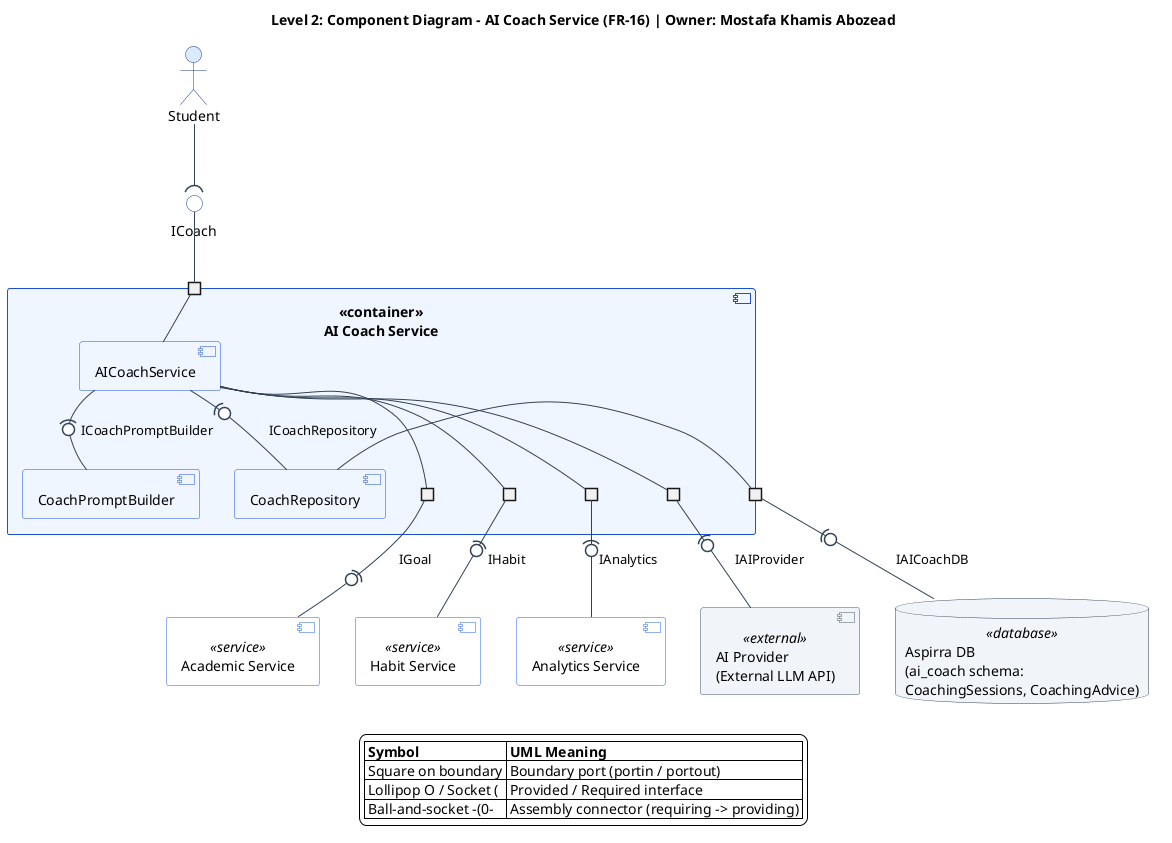

The diagram above was rendered by PlantUML. Its source (embedded in the PNG):
@startuml ai-coach-service-component-diagram
top to bottom direction
skinparam componentStyle uml2
skinparam shadowing false
skinparam defaultFontName Segoe UI
skinparam backgroundColor #FFFFFF
skinparam ArrowColor #334155
skinparam nodesep 35
skinparam ranksep 45
skinparam port {
  BackgroundColor #FFFFFF
  BorderColor #1E3A8A
}
skinparam actor {
  BackgroundColor #DBEAFE
  BorderColor #1E3A8A
}
skinparam component {
  BackgroundColor #EFF6FF
  BorderColor #1D4ED8
  BackgroundColor<<service>> #FFFFFF
  BorderColor<<service>> #2563EB
  BackgroundColor<<external>> #F1F5F9
  BorderColor<<external>> #475569
}
skinparam interface {
  BackgroundColor #FFFFFF
  BorderColor #1E3A8A
}
skinparam database {
  BackgroundColor #F1F5F9
  BorderColor #334155
}

title Level 2: Component Diagram - AI Coach Service (FR-16) | Owner: Mostafa Khamis Abozead

actor "Student" as student
interface "ICoach" as p_icoach

component "<<container>>\nAI Coach Service" as aiCoachContainer {
  portin " " as port_in
  portout " " as port_goal
  portout " " as port_habit
  portout " " as port_analytics
  portout " " as port_ai
  portout " " as port_db

  component "AICoachService" as svc
  component "CoachPromptBuilder" as promptBuilder
  component "CoachRepository" as repo

  port_in -- svc
  svc -(0- promptBuilder : ICoachPromptBuilder
  svc -(0- repo : ICoachRepository

  svc -- port_goal
  svc -- port_habit
  svc -- port_analytics
  svc -- port_ai
  repo -- port_db
}

component "Academic Service" as academicSvc <<service>>
component "Habit Service" as habitSvc <<service>>
component "Analytics Service" as analyticsSvc <<service>>
component "AI Provider\n(External LLM API)" as aiProvider <<external>>
database "Aspirra DB\n(ai_coach schema:\nCoachingSessions, CoachingAdvice)" as db <<database>>

student --( p_icoach
p_icoach -- port_in

port_goal -(0- academicSvc : IGoal
port_habit -(0- habitSvc : IHabit
port_analytics -(0- analyticsSvc : IAnalytics
port_ai -(0- aiProvider : IAIProvider
port_db -(0- db : IAICoachDB

legend bottom
  |= Symbol |= UML Meaning |
  | Square on boundary | Boundary port (portin / portout) |
  | Lollipop O / Socket ( | Provided / Required interface |
  | Ball-and-socket -(0- | Assembly connector (requiring -> providing) |
endlegend
@enduml